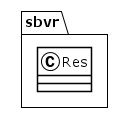

The diagram above was rendered by PlantUML. Its source (embedded in the PNG):
@startuml
!theme plain
package sbvr {
class Res {
}
}
@enduml